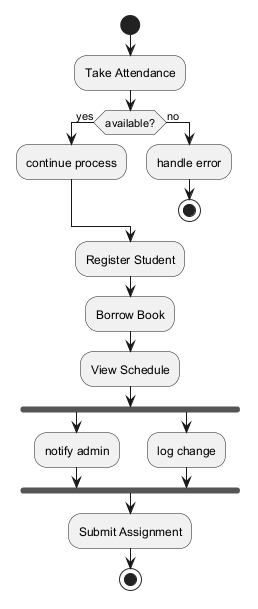

The diagram above was rendered by PlantUML. Its source (embedded in the PNG):
@startuml
skinparam backgroundColor #FFFFFF
skinparam classBackgroundColor #F3E5F5
skinparam classBorderColor #6A1B9A
start
:Take Attendance;
if (available?) then (yes)
:continue process;
else (no)
:handle error;
stop
endif
:Register Student;
:Borrow Book;
:View Schedule;
fork
:notify admin;
fork again
:log change;
end fork
:Submit Assignment;
stop
@enduml